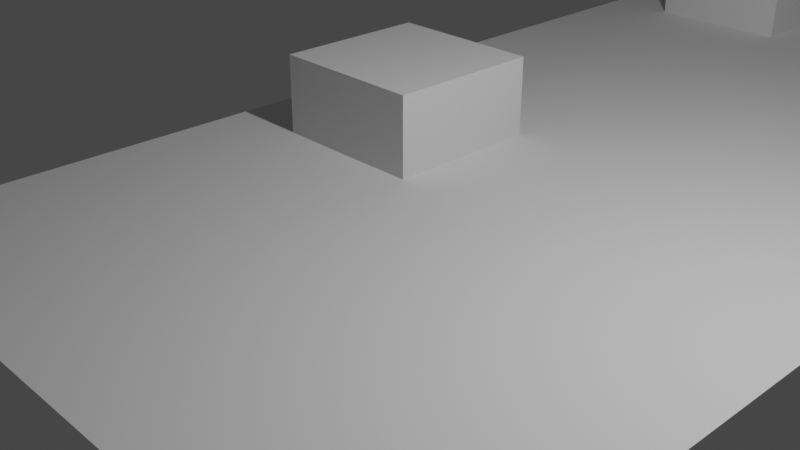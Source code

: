 # Source: cube.blend  (saved by Blender 2.81.16; exported with 4.5.12 LTS)
import bpy
from mathutils import Matrix  # noqa: F401  (used for matrix-valued properties, if any)

bpy.ops.wm.read_factory_settings(use_empty=True)
scene = bpy.context.scene
scene.name = 'Scene'

# ---- collections
col_collection = bpy.data.collections.new('Collection'); scene.collection.children.link(col_collection)

# ---- world
world_world = bpy.data.worlds.new('World'); scene.world = world_world
world_world.use_nodes = True; world_world.node_tree.nodes.clear()
_N = world_world.node_tree.nodes; _L = world_world.node_tree.links
n0 = _N.new('ShaderNodeOutputWorld'); n0.name = 'World Output'; n0.location = (300, 300)
n1 = _N.new('ShaderNodeBackground'); n1.name = 'Background'; n1.location = (10, 300)
n1.inputs[0].default_value = (0.05088, 0.05088, 0.05088, 1.0)
_L.new(n1.outputs[0], n0.inputs[0])
n0.is_active_output = True
world_world.color = (0.05088, 0.05088, 0.05088)
world_world.use_sun_shadow = False
world_world.sun_shadow_jitter_overblur = 0.0

# ---- cameras
cam_camera = bpy.data.cameras.new('Camera')
cam_camera.clip_end = 100.0
cam_camera.ortho_scale = 7.314

# ---- lights
light_light = bpy.data.lights.new('Light', 'POINT')
light_light.transmission_factor = 0.0
light_light.energy = 1000.0
light_light.shadow_soft_size = 0.1
light_light.shadow_maximum_resolution = 0.006
light_light.use_absolute_resolution = True

# ---- meshes
me_plane_001 = bpy.data.meshes.new('Plane.001')
me_plane_001.from_pydata([(-12.5, -5.0, -1.0), (-15.0, 2.5, -1.0), (-12.5, 5.0, -1.0), (15.0, -5.0, -1.0), (-15.0, 15.0, -1.0), (5.0, 5.0, -1.0), (15.0, -15.0, -1.0), (5.0, -15.0, -1.0), (-5.0, -15.0, -1.0), (5.0, -5.0, -1.0), (15.0, 5.0, -1.0), (-15.0, -15.0, -1.0), (-15.0, -5.0, -1.0), (-15.0, 5.0, -1.0), (5.0, 15.0, -1.0), (-5.0, 5.0, -1.0), (-5.0, -5.0, -1.0), (15.0, 15.0, -1.0), (-5.0, 15.0, -1.0), (-15.0, 20.0, -1.0), (20.0, 15.0, -1.0), (-20.0, -15.0, -1.0), (15.0, -20.0, -1.0), (-5.0, -20.0, -1.0), (5.0, 20.0, -1.0), (20.0, -5.0, -1.0), (-20.0, 5.0, -1.0), (-15.0, 0.0, -1.0), (0.0, 15.0, -1.0), (0.0, -5.0, -1.0), (5.0, 0.0, -1.0), (-15.0, -20.0, -1.0), (5.0, -20.0, -1.0), (20.0, 5.0, -1.0), (-5.0, 20.0, -1.0), (-20.0, -5.0, -1.0), (-5.0, 0.0, -1.0), (20.0, -15.0, -1.0), (15.0, 20.0, -1.0), (-20.0, 15.0, -1.0), (0.0, -15.0, -1.0), (0.0, 5.0, -1.0), (15.0, 0.0, -1.0), (15.0, 10.0, -1.0), (-15.0, 10.0, -1.0), (-10.0, 15.0, -1.0), (-10.0, 5.0, -1.0), (5.0, 10.0, -1.0), (10.0, 15.0, -1.0), (-10.0, -5.0, -1.0), (-5.0, 10.0, -1.0), (10.0, 5.0, -1.0), (-5.0, -10.0, -1.0), (-10.0, -15.0, -1.0), (-15.0, -10.0, -1.0), (10.0, -5.0, -1.0), (5.0, -10.0, -1.0), (15.0, -10.0, -1.0), (10.0, -15.0, -1.0), (10.0, -10.0, -1.0), (-10.0, -10.0, -1.0), (10.0, 10.0, -1.0), (-10.0, 20.0, -1.0), (20.0, 10.0, -1.0), (-20.0, -10.0, -1.0), (10.0, -20.0, -1.0), (-10.0, -20.0, -1.0), (10.0, 20.0, -1.0), (20.0, -10.0, -1.0), (-20.0, 10.0, -1.0), (-10.0, 0.0, -1.0), (0.0, 10.0, -1.0), (0.0, -10.0, -1.0), (10.0, 0.0, -1.0), (0.0, 0.0, -1.0), (0.0, 20.0, -1.0), (20.0, 0.0, -1.0), (-20.0, 0.0, -1.0), (0.0, -20.0, -1.0), (20.0, 20.0, -1.0), (-20.0, 20.0, -1.0), (20.0, -20.0, -1.0), (-20.0, -20.0, -1.0), (7.5, 15.0, -1.0), (17.5, 15.0, -1.0), (5.0, 12.5, -1.0), (-15.0, -7.5, -1.0), (-2.5, 5.0, -1.0), (-5.0, 2.5, -1.0), (-5.0, -7.5, -1.0), (-2.5, -5.0, -1.0), (15.0, 12.5, -1.0), (-20.0, -12.5, -1.0), (-2.5, 15.0, -1.0), (-12.5, 0.0, -1.0), (-12.5, 20.0, -1.0), (-5.0, 12.5, -1.0), (-7.5, -20.0, -1.0), (0.0, -7.5, -1.0), (-20.0, -2.5, -1.0), (20.0, -7.5, -1.0), (20.0, -17.5, -1.0), (20.0, 2.5, -1.0), (-17.5, -20.0, -1.0), (0.0, 2.5, -1.0), (-20.0, 17.5, -1.0), (17.5, 10.0, -1.0), (10.0, 2.5, -1.0), (7.5, 10.0, -1.0), (-10.0, -17.5, -1.0), (-10.0, -7.5, -1.0), (10.0, -7.5, -1.0), (10.0, -12.5, -1.0), (17.5, -10.0, -1.0), (12.5, -10.0, -1.0), (-17.5, -5.0, -1.0), (-17.5, 5.0, -1.0), (-15.0, -2.5, -1.0), (5.0, 17.5, -1.0), (-7.5, -5.0, -1.0), (-5.0, 7.5, -1.0), (-15.0, 7.5, -1.0), (2.5, 15.0, -1.0), (-7.5, 5.0, -1.0), (15.0, 17.5, -1.0), (-5.0, -2.5, -1.0), (12.5, 15.0, -1.0), (20.0, 12.5, -1.0), (-5.0, 17.5, -1.0), (7.5, 20.0, -1.0), (-7.5, 15.0, -1.0), (12.5, -20.0, -1.0), (-20.0, 7.5, -1.0), (0.0, 12.5, -1.0), (2.5, -20.0, -1.0), (7.5, 0.0, -1.0), (-2.5, 0.0, -1.0), (17.5, 20.0, -1.0), (-2.5, 20.0, -1.0), (-10.0, 2.5, -1.0), (17.5, 0.0, -1.0), (0.0, -17.5, -1.0), (10.0, 12.5, -1.0), (-2.5, 10.0, -1.0), (-2.5, -10.0, -1.0), (-12.5, -10.0, -1.0), (2.5, -10.0, -1.0), (10.0, -17.5, -1.0), (7.5, -10.0, -1.0), (10.0, -2.5, -1.0), (-17.5, -10.0, -1.0), (-10.0, -12.5, -1.0), (-7.5, -10.0, -1.0), (10.0, 7.5, -1.0), (-10.0, -2.5, -1.0), (10.0, 17.5, -1.0), (2.5, 10.0, -1.0), (-10.0, 17.5, -1.0), (-17.5, 10.0, -1.0), (12.5, 10.0, -1.0), (12.5, 0.0, -1.0), (0.0, 7.5, -1.0), (0.0, -12.5, -1.0), (-20.0, 12.5, -1.0), (12.5, 20.0, -1.0), (20.0, -12.5, -1.0), (-7.5, 0.0, -1.0), (-20.0, -7.5, -1.0), (-7.5, 20.0, -1.0), (20.0, 7.5, -1.0), (7.5, -20.0, -1.0), (-12.5, -20.0, -1.0), (2.5, 0.0, -1.0), (0.0, -2.5, -1.0), (0.0, 17.5, -1.0), (-17.5, 0.0, -1.0), (-20.0, 2.5, -1.0), (20.0, -2.5, -1.0), (2.5, 20.0, -1.0), (-2.5, -20.0, -1.0), (17.5, -20.0, -1.0), (-20.0, -17.5, -1.0), (20.0, 17.5, -1.0), (-17.5, 20.0, -1.0), (-15.0, -12.5, -1.0), (-15.0, -17.5, -1.0), (-17.5, -15.0, -1.0), (-12.5, -15.0, -1.0), (15.0, 7.5, -1.0), (15.0, 2.5, -1.0), (12.5, 5.0, -1.0), (17.5, 5.0, -1.0), (5.0, -2.5, -1.0), (5.0, -7.5, -1.0), (2.5, -5.0, -1.0), (7.5, -5.0, -1.0), (-5.0, -12.5, -1.0), (-5.0, -17.5, -1.0), (-7.5, -15.0, -1.0), (-2.5, -15.0, -1.0), (5.0, -12.5, -1.0), (5.0, -17.5, -1.0), (2.5, -15.0, -1.0), (7.5, -15.0, -1.0), (15.0, -12.5, -1.0), (15.0, -17.5, -1.0), (12.5, -15.0, -1.0), (17.5, -15.0, -1.0), (5.0, 7.5, -1.0), (5.0, 2.5, -1.0), (2.5, 5.0, -1.0), (7.5, 5.0, -1.0), (-15.0, 17.5, -1.0), (-15.0, 12.5, -1.0), (-17.5, 15.0, -1.0), (-12.5, 15.0, -1.0), (15.0, -2.5, -1.0), (15.0, -7.5, -1.0), (12.5, -5.0, -1.0), (17.5, -5.0, -1.0), (17.5, -7.5, -1.0), (12.5, -7.5, -1.0), (12.5, -2.5, -1.0), (-17.5, 12.5, -1.0), (-17.5, 17.5, -1.0), (7.5, 2.5, -1.0), (2.5, 2.5, -1.0), (2.5, 7.5, -1.0), (17.5, -17.5, -1.0), (12.5, -17.5, -1.0), (12.5, -12.5, -1.0), (7.5, -17.5, -1.0), (2.5, -17.5, -1.0), (2.5, -12.5, -1.0), (-2.5, -17.5, -1.0), (-7.5, -17.5, -1.0), (-7.5, -12.5, -1.0), (7.5, -7.5, -1.0), (2.5, -7.5, -1.0), (2.5, -2.5, -1.0), (17.5, 2.5, -1.0), (12.5, 2.5, -1.0), (12.5, 7.5, -1.0), (-12.5, -17.5, -1.0), (-17.5, -17.5, -1.0), (-17.5, -12.5, -1.0), (-12.5, -7.5, -1.0), (-2.5, 17.5, -1.0), (17.5, 17.5, -1.0), (-2.5, -2.5, -1.0), (-2.5, 7.5, -1.0), (7.5, 17.5, -1.0), (-12.5, -2.5, -1.0), (-12.5, -12.5, -1.0), (17.5, 7.5, -1.0), (-7.5, -2.5, -1.0), (-7.5, -7.5, -1.0), (17.5, 12.5, -1.0), (-7.5, 17.5, -1.0), (-2.5, 12.5, -1.0), (7.5, -2.5, -1.0), (-2.5, -12.5, -1.0), (7.5, -12.5, -1.0), (-2.5, -7.5, -1.0), (-7.5, 2.5, -1.0), (7.5, 12.5, -1.0), (-17.5, 7.5, -1.0), (2.5, 12.5, -1.0), (-17.5, -2.5, -1.0), (-17.5, -7.5, -1.0), (-12.5, 2.5, -1.0), (-17.5, 2.5, -1.0), (2.5, 17.5, -1.0), (-2.5, 2.5, -1.0), (17.5, -12.5, -1.0), (12.5, 17.5, -1.0), (12.5, 12.5, -1.0), (7.5, 7.5, -1.0), (-12.5, 17.5, -1.0), (17.5, -2.5, -1.0), (-12.5, 5.0, 4.047), (-15.0, 5.0, 4.047), (-5.0, 12.5, 4.047), (-5.0, 15.0, 4.047), (-10.0, 15.0, 4.047), (-5.0, 7.5, 4.047), (-5.0, 10.0, 4.047), (-15.0, 7.5, 4.047), (-15.0, 10.0, 4.047), (-7.5, 5.0, 4.047), (-10.0, 5.0, 4.047), (-7.5, 15.0, 4.047), (-15.0, 12.5, 4.047), (-15.0, 15.0, 4.047), (-12.5, 15.0, 4.047), (-5.0, 5.0, 4.047), (-12.5, 35.0, -1.0), (-15.0, 42.5, -1.0), (-12.5, 45.0, -1.0), (15.0, 35.0, -1.0), (-15.0, 55.0, -1.0), (5.0, 45.0, -1.0), (15.0, 25.0, -1.0), (5.0, 25.0, -1.0), (-5.0, 25.0, -1.0), (5.0, 35.0, -1.0), (15.0, 45.0, -1.0), (-15.0, 25.0, -1.0), (-15.0, 35.0, -1.0), (-15.0, 45.0, -1.0), (5.0, 55.0, -1.0), (-5.0, 45.0, -1.0), (-5.0, 35.0, -1.0), (15.0, 55.0, -1.0), (-5.0, 55.0, -1.0), (-15.0, 60.0, -1.0), (20.0, 55.0, -1.0), (-20.0, 25.0, -1.0), (15.0, 20.0, -1.0), (-5.0, 20.0, -1.0), (5.0, 60.0, -1.0), (20.0, 35.0, -1.0), (-20.0, 45.0, -1.0), (-15.0, 40.0, -1.0), (0.0, 55.0, -1.0), (0.0, 35.0, -1.0), (5.0, 40.0, -1.0), (-15.0, 20.0, -1.0), (5.0, 20.0, -1.0), (20.0, 45.0, -1.0), (-5.0, 60.0, -1.0), (-20.0, 35.0, -1.0), (-5.0, 40.0, -1.0), (20.0, 25.0, -1.0), (15.0, 60.0, -1.0), (-20.0, 55.0, -1.0), (0.0, 25.0, -1.0), (0.0, 45.0, -1.0), (15.0, 40.0, -1.0), (15.0, 50.0, -1.0), (-15.0, 50.0, -1.0), (-10.0, 55.0, -1.0), (-10.0, 45.0, -1.0), (5.0, 50.0, -1.0), (10.0, 55.0, -1.0), (-10.0, 35.0, -1.0), (-5.0, 50.0, -1.0), (10.0, 45.0, -1.0), (-5.0, 30.0, -1.0), (-10.0, 25.0, -1.0), (-15.0, 30.0, -1.0), (10.0, 35.0, -1.0), (5.0, 30.0, -1.0), (15.0, 30.0, -1.0), (10.0, 25.0, -1.0), (10.0, 30.0, -1.0), (-10.0, 30.0, -1.0), (10.0, 50.0, -1.0), (-10.0, 60.0, -1.0), (20.0, 50.0, -1.0), (-20.0, 30.0, -1.0), (10.0, 20.0, -1.0), (-10.0, 20.0, -1.0), (10.0, 60.0, -1.0), (20.0, 30.0, -1.0), (-20.0, 50.0, -1.0), (-10.0, 40.0, -1.0), (0.0, 50.0, -1.0), (0.0, 30.0, -1.0), (10.0, 40.0, -1.0), (0.0, 40.0, -1.0), (0.0, 60.0, -1.0), (20.0, 40.0, -1.0), (-20.0, 40.0, -1.0), (0.0, 20.0, -1.0), (20.0, 60.0, -1.0), (-20.0, 60.0, -1.0), (20.0, 20.0, -1.0), (-20.0, 20.0, -1.0), (7.5, 55.0, -1.0), (17.5, 55.0, -1.0), (5.0, 52.5, -1.0), (-15.0, 32.5, -1.0), (-2.5, 45.0, -1.0), (-5.0, 42.5, -1.0), (-5.0, 32.5, -1.0), (-2.5, 35.0, -1.0), (15.0, 52.5, -1.0), (-20.0, 27.5, -1.0), (-2.5, 55.0, -1.0), (-12.5, 40.0, -1.0), (-12.5, 60.0, -1.0), (-5.0, 52.5, -1.0), (-7.5, 20.0, -1.0), (0.0, 32.5, -1.0), (-20.0, 37.5, -1.0), (20.0, 32.5, -1.0), (20.0, 22.5, -1.0), (20.0, 42.5, -1.0), (-17.5, 20.0, -1.0), (0.0, 42.5, -1.0), (-20.0, 57.5, -1.0), (17.5, 50.0, -1.0), (10.0, 42.5, -1.0), (7.5, 50.0, -1.0), (-10.0, 22.5, -1.0), (-10.0, 32.5, -1.0), (10.0, 32.5, -1.0), (10.0, 27.5, -1.0), (17.5, 30.0, -1.0), (12.5, 30.0, -1.0), (-17.5, 35.0, -1.0), (-17.5, 45.0, -1.0), (-15.0, 37.5, -1.0), (5.0, 57.5, -1.0), (-7.5, 35.0, -1.0), (-5.0, 47.5, -1.0), (-15.0, 47.5, -1.0), (2.5, 55.0, -1.0), (-7.5, 45.0, -1.0), (15.0, 57.5, -1.0), (-5.0, 37.5, -1.0), (12.5, 55.0, -1.0), (20.0, 52.5, -1.0), (-5.0, 57.5, -1.0), (7.5, 60.0, -1.0), (-7.5, 55.0, -1.0), (12.5, 20.0, -1.0), (-20.0, 47.5, -1.0), (0.0, 52.5, -1.0), (2.5, 20.0, -1.0), (7.5, 40.0, -1.0), (-2.5, 40.0, -1.0), (17.5, 60.0, -1.0), (-2.5, 60.0, -1.0), (-10.0, 42.5, -1.0), (17.5, 40.0, -1.0), (0.0, 22.5, -1.0), (10.0, 52.5, -1.0), (-2.5, 50.0, -1.0), (-2.5, 30.0, -1.0), (-12.5, 30.0, -1.0), (2.5, 30.0, -1.0), (10.0, 22.5, -1.0), (7.5, 30.0, -1.0), (10.0, 37.5, -1.0), (-17.5, 30.0, -1.0), (-10.0, 27.5, -1.0), (-7.5, 30.0, -1.0), (10.0, 47.5, -1.0), (-10.0, 37.5, -1.0), (10.0, 57.5, -1.0), (2.5, 50.0, -1.0), (-10.0, 57.5, -1.0), (-17.5, 50.0, -1.0), (12.5, 50.0, -1.0), (12.5, 40.0, -1.0), (0.0, 47.5, -1.0), (0.0, 27.5, -1.0), (-20.0, 52.5, -1.0), (12.5, 60.0, -1.0), (20.0, 27.5, -1.0), (-7.5, 40.0, -1.0), (-20.0, 32.5, -1.0), (-7.5, 60.0, -1.0), (20.0, 47.5, -1.0), (7.5, 20.0, -1.0), (-12.5, 20.0, -1.0), (2.5, 40.0, -1.0), (0.0, 37.5, -1.0), (0.0, 57.5, -1.0), (-17.5, 40.0, -1.0), (-20.0, 42.5, -1.0), (20.0, 37.5, -1.0), (2.5, 60.0, -1.0), (-2.5, 20.0, -1.0), (17.5, 20.0, -1.0), (-20.0, 22.5, -1.0), (20.0, 57.5, -1.0), (-17.5, 60.0, -1.0), (-15.0, 27.5, -1.0), (-15.0, 22.5, -1.0), (-17.5, 25.0, -1.0), (-12.5, 25.0, -1.0), (15.0, 47.5, -1.0), (15.0, 42.5, -1.0), (12.5, 45.0, -1.0), (17.5, 45.0, -1.0), (5.0, 37.5, -1.0), (5.0, 32.5, -1.0), (2.5, 35.0, -1.0), (7.5, 35.0, -1.0), (-5.0, 27.5, -1.0), (-5.0, 22.5, -1.0), (-7.5, 25.0, -1.0), (-2.5, 25.0, -1.0), (5.0, 27.5, -1.0), (5.0, 22.5, -1.0), (2.5, 25.0, -1.0), (7.5, 25.0, -1.0), (15.0, 27.5, -1.0), (15.0, 22.5, -1.0), (12.5, 25.0, -1.0), (17.5, 25.0, -1.0), (5.0, 47.5, -1.0), (5.0, 42.5, -1.0), (2.5, 45.0, -1.0), (7.5, 45.0, -1.0), (-15.0, 57.5, -1.0), (-15.0, 52.5, -1.0), (-17.5, 55.0, -1.0), (-12.5, 55.0, -1.0), (15.0, 37.5, -1.0), (15.0, 32.5, -1.0), (12.5, 35.0, -1.0), (17.5, 35.0, -1.0), (17.5, 32.5, -1.0), (12.5, 32.5, -1.0), (12.5, 37.5, -1.0), (-17.5, 52.5, -1.0), (-17.5, 57.5, -1.0), (7.5, 42.5, -1.0), (2.5, 42.5, -1.0), (2.5, 47.5, -1.0), (17.5, 22.5, -1.0), (12.5, 22.5, -1.0), (12.5, 27.5, -1.0), (7.5, 22.5, -1.0), (2.5, 22.5, -1.0), (2.5, 27.5, -1.0), (-2.5, 22.5, -1.0), (-7.5, 22.5, -1.0), (-7.5, 27.5, -1.0), (7.5, 32.5, -1.0), (2.5, 32.5, -1.0), (2.5, 37.5, -1.0), (17.5, 42.5, -1.0), (12.5, 42.5, -1.0), (12.5, 47.5, -1.0), (-12.5, 22.5, -1.0), (-17.5, 22.5, -1.0), (-17.5, 27.5, -1.0), (-12.5, 32.5, -1.0), (-2.5, 57.5, -1.0), (17.5, 57.5, -1.0), (-2.5, 37.5, -1.0), (-2.5, 47.5, -1.0), (7.5, 57.5, -1.0), (-12.5, 37.5, -1.0), (-12.5, 27.5, -1.0), (17.5, 47.5, -1.0), (-7.5, 37.5, -1.0), (-7.5, 32.5, -1.0), (17.5, 52.5, -1.0), (-7.5, 57.5, -1.0), (-2.5, 52.5, -1.0), (7.5, 37.5, -1.0), (-2.5, 27.5, -1.0), (7.5, 27.5, -1.0), (-2.5, 32.5, -1.0), (-7.5, 42.5, -1.0), (7.5, 52.5, -1.0), (-17.5, 47.5, -1.0), (2.5, 52.5, -1.0), (-17.5, 37.5, -1.0), (-17.5, 32.5, -1.0), (-12.5, 42.5, -1.0), (-17.5, 42.5, -1.0), (2.5, 57.5, -1.0), (-2.5, 42.5, -1.0), (17.5, 27.5, -1.0), (12.5, 57.5, -1.0), (12.5, 52.5, -1.0), (7.5, 47.5, -1.0), (-12.5, 57.5, -1.0), (17.5, 37.5, -1.0), (-12.5, 45.0, 4.047), (-15.0, 45.0, 4.047), (-5.0, 52.5, 4.047), (-5.0, 55.0, 4.047), (-10.0, 55.0, 4.047), (-5.0, 47.5, 4.047), (-5.0, 50.0, 4.047), (-15.0, 47.5, 4.047), (-15.0, 50.0, 4.047), (-7.5, 45.0, 4.047), (-10.0, 45.0, 4.047), (-7.5, 55.0, 4.047), (-15.0, 52.5, 4.047), (-15.0, 55.0, 4.047), (-12.5, 55.0, 4.047), (-5.0, 45.0, 4.047)], [], [(279, 177, 76, 140), (278, 157, 62, 95), (277, 153, 61, 108), (276, 91, 17, 126), (275, 124, 38, 164), (274, 165, 68, 113), (273, 104, 41, 87), (272, 118, 24, 178), (271, 1, 13, 116), (270, 139, 46, 2), (269, 86, 12, 115), (268, 117, 27, 175), (267, 85, 14, 122), (266, 121, 44, 158), (265, 142, 48, 83), (264, 88, 15, 123), (263, 98, 29, 90), (2, 46, 290, 280), (262, 112, 59, 148), (261, 162, 72, 144), (260, 149, 73, 135), (259, 133, 28, 93), (258, 128, 34, 168), (123, 15, 295, 289), (257, 127, 20, 84), (256, 89, 16, 119), (255, 125, 36, 166), (254, 169, 63, 106), (253, 151, 60, 145), (252, 154, 70, 94), (18, 130, 291, 283), (251, 155, 67, 129), (250, 161, 71, 143), (249, 173, 74, 136), (248, 182, 79, 137), (247, 174, 75, 138), (246, 110, 49, 0), (245, 184, 54, 150), (244, 185, 11, 186), (243, 109, 53, 187), (242, 188, 43, 159), (241, 189, 10, 190), (240, 102, 33, 191), (239, 192, 30, 172), (238, 193, 9, 194), (237, 111, 55, 195), (236, 196, 52, 152), (235, 197, 8, 198), (234, 141, 40, 199), (233, 200, 56, 146), (232, 201, 7, 202), (231, 147, 58, 203), (230, 204, 57, 114), (229, 205, 6, 206), (228, 101, 37, 207), (227, 208, 47, 156), (226, 209, 5, 210), (225, 107, 51, 211), (224, 212, 19, 183), (223, 213, 4, 214), (45, 215, 294, 284), (222, 216, 42, 160), (221, 217, 3, 218), (220, 100, 25, 219), (217, 220, 219, 3), (57, 113, 220, 217), (113, 68, 100, 220), (111, 221, 218, 55), (59, 114, 221, 111), (114, 57, 217, 221), (149, 222, 160, 73), (55, 218, 222, 149), (218, 3, 216, 222), (96, 18, 283, 282), (121, 13, 281, 287), (15, 120, 285, 295), (163, 223, 214, 39), (69, 158, 223, 163), (158, 44, 213, 223), (105, 224, 183, 80), (39, 214, 224, 105), (214, 4, 212, 224), (209, 225, 211, 5), (30, 135, 225, 209), (135, 73, 107, 225), (104, 226, 210, 41), (74, 172, 226, 104), (172, 30, 209, 226), (161, 227, 156, 71), (41, 210, 227, 161), (210, 5, 208, 227), (205, 228, 207, 6), (22, 180, 228, 205), (180, 81, 101, 228), (147, 229, 206, 58), (65, 131, 229, 147), (131, 22, 205, 229), (112, 230, 114, 59), (58, 206, 230, 112), (206, 6, 204, 230), (201, 231, 203, 7), (32, 170, 231, 201), (170, 65, 147, 231), (141, 232, 202, 40), (78, 134, 232, 141), (134, 32, 201, 232), (162, 233, 146, 72), (40, 202, 233, 162), (202, 7, 200, 233), (197, 234, 199, 8), (23, 179, 234, 197), (179, 78, 141, 234), (109, 235, 198, 53), (66, 97, 235, 109), (97, 23, 197, 235), (151, 236, 152, 60), (53, 198, 236, 151), (198, 8, 196, 236), (193, 237, 195, 9), (56, 148, 237, 193), (148, 59, 111, 237), (98, 238, 194, 29), (72, 146, 238, 98), (146, 56, 193, 238), (173, 239, 172, 74), (29, 194, 239, 173), (194, 9, 192, 239), (189, 240, 191, 10), (42, 140, 240, 189), (140, 76, 102, 240), (107, 241, 190, 51), (73, 160, 241, 107), (160, 42, 189, 241), (153, 242, 159, 61), (51, 190, 242, 153), (190, 10, 188, 242), (185, 243, 187, 11), (31, 171, 243, 185), (171, 66, 109, 243), (181, 244, 186, 21), (82, 103, 244, 181), (103, 31, 185, 244), (92, 245, 150, 64), (21, 186, 245, 92), (186, 11, 184, 245), (86, 246, 0, 12), (54, 145, 246, 86), (145, 60, 110, 246), (128, 247, 138, 34), (18, 93, 247, 128), (93, 28, 174, 247), (124, 248, 137, 38), (17, 84, 248, 124), (84, 20, 182, 248), (125, 249, 136, 36), (16, 90, 249, 125), (90, 29, 173, 249), (120, 250, 143, 50), (15, 87, 250, 120), (87, 41, 161, 250), (118, 251, 129, 24), (14, 83, 251, 118), (83, 48, 155, 251), (13, 2, 280, 281), (213, 44, 288, 292), (46, 123, 289, 290), (117, 252, 94, 27), (12, 0, 252, 117), (0, 49, 154, 252), (184, 253, 145, 54), (11, 187, 253, 184), (187, 53, 151, 253), (188, 254, 106, 43), (10, 191, 254, 188), (191, 33, 169, 254), (154, 255, 166, 70), (49, 119, 255, 154), (119, 16, 125, 255), (110, 256, 119, 49), (60, 152, 256, 110), (152, 52, 89, 256), (91, 257, 84, 17), (43, 106, 257, 91), (106, 63, 127, 257), (130, 45, 284, 291), (215, 4, 293, 294), (44, 121, 287, 288), (157, 258, 168, 62), (45, 130, 258, 157), (130, 18, 128, 258), (96, 259, 93, 18), (50, 143, 259, 96), (143, 71, 133, 259), (192, 260, 135, 30), (9, 195, 260, 192), (195, 55, 149, 260), (196, 261, 144, 52), (8, 199, 261, 196), (199, 40, 162, 261), (200, 262, 148, 56), (7, 203, 262, 200), (203, 58, 112, 262), (50, 96, 282, 286), (120, 50, 286, 285), (4, 213, 292, 293), (89, 263, 90, 16), (52, 144, 263, 89), (144, 72, 98, 263), (139, 264, 123, 46), (70, 166, 264, 139), (166, 36, 88, 264), (85, 265, 83, 14), (47, 108, 265, 85), (108, 61, 142, 265), (132, 266, 158, 69), (26, 116, 266, 132), (116, 13, 121, 266), (133, 267, 122, 28), (71, 156, 267, 133), (156, 47, 85, 267), (99, 268, 175, 77), (35, 115, 268, 99), (115, 12, 117, 268), (167, 269, 115, 35), (64, 150, 269, 167), (150, 54, 86, 269), (1, 270, 2, 13), (27, 94, 270, 1), (94, 70, 139, 270), (176, 271, 116, 26), (77, 175, 271, 176), (175, 27, 1, 271), (174, 272, 178, 75), (28, 122, 272, 174), (122, 14, 118, 272), (88, 273, 87, 15), (36, 136, 273, 88), (136, 74, 104, 273), (204, 274, 113, 57), (6, 207, 274, 204), (207, 37, 165, 274), (155, 275, 164, 67), (48, 126, 275, 155), (126, 17, 124, 275), (142, 276, 126, 48), (61, 159, 276, 142), (159, 43, 91, 276), (208, 277, 108, 47), (5, 211, 277, 208), (211, 51, 153, 277), (212, 278, 95, 19), (4, 215, 278, 212), (215, 45, 157, 278), (216, 279, 140, 42), (3, 219, 279, 216), (219, 25, 177, 279), (285, 286, 282, 283, 291, 284, 294, 293, 292, 288, 287, 281, 280, 290, 289, 295), (575, 473, 372, 436), (574, 453, 358, 391), (573, 449, 357, 404), (572, 387, 313, 422), (571, 420, 334, 460), (570, 461, 364, 409), (569, 400, 337, 383), (568, 414, 320, 474), (567, 297, 309, 412), (566, 435, 342, 298), (565, 382, 308, 411), (564, 413, 323, 471), (563, 381, 310, 418), (562, 417, 340, 454), (561, 438, 344, 379), (560, 384, 311, 419), (559, 394, 325, 386), (298, 342, 586, 576), (558, 408, 355, 444), (557, 458, 368, 440), (556, 445, 369, 431), (555, 429, 324, 389), (554, 424, 330, 464), (419, 311, 591, 585), (553, 423, 316, 380), (552, 385, 312, 415), (551, 421, 332, 462), (550, 465, 359, 402), (549, 447, 356, 441), (548, 450, 366, 390), (314, 426, 587, 579), (547, 451, 363, 425), (546, 457, 367, 439), (545, 469, 370, 432), (544, 478, 375, 433), (543, 470, 371, 434), (542, 406, 345, 296), (541, 480, 350, 446), (540, 481, 307, 482), (539, 405, 349, 483), (538, 484, 339, 455), (537, 485, 306, 486), (536, 398, 329, 487), (535, 488, 326, 468), (534, 489, 305, 490), (533, 407, 351, 491), (532, 492, 348, 448), (531, 493, 304, 494), (530, 437, 336, 495), (529, 496, 352, 442), (528, 497, 303, 498), (527, 443, 354, 499), (526, 500, 353, 410), (525, 501, 302, 502), (524, 397, 333, 503), (523, 504, 343, 452), (522, 505, 301, 506), (521, 403, 347, 507), (520, 508, 315, 479), (519, 509, 300, 510), (341, 511, 590, 580), (518, 512, 338, 456), (517, 513, 299, 514), (516, 396, 321, 515), (513, 516, 515, 299), (353, 409, 516, 513), (409, 364, 396, 516), (407, 517, 514, 351), (355, 410, 517, 407), (410, 353, 513, 517), (445, 518, 456, 369), (351, 514, 518, 445), (514, 299, 512, 518), (392, 314, 579, 578), (417, 309, 577, 583), (311, 416, 581, 591), (459, 519, 510, 335), (365, 454, 519, 459), (454, 340, 509, 519), (401, 520, 479, 376), (335, 510, 520, 401), (510, 300, 508, 520), (505, 521, 507, 301), (326, 431, 521, 505), (431, 369, 403, 521), (400, 522, 506, 337), (370, 468, 522, 400), (468, 326, 505, 522), (457, 523, 452, 367), (337, 506, 523, 457), (506, 301, 504, 523), (501, 524, 503, 302), (318, 476, 524, 501), (476, 377, 397, 524), (443, 525, 502, 354), (361, 427, 525, 443), (427, 318, 501, 525), (408, 526, 410, 355), (354, 502, 526, 408), (502, 302, 500, 526), (497, 527, 499, 303), (328, 466, 527, 497), (466, 361, 443, 527), (437, 528, 498, 336), (374, 430, 528, 437), (430, 328, 497, 528), (458, 529, 442, 368), (336, 498, 529, 458), (498, 303, 496, 529), (493, 530, 495, 304), (319, 475, 530, 493), (475, 374, 437, 530), (405, 531, 494, 349), (362, 393, 531, 405), (393, 319, 493, 531), (447, 532, 448, 356), (349, 494, 532, 447), (494, 304, 492, 532), (489, 533, 491, 305), (352, 444, 533, 489), (444, 355, 407, 533), (394, 534, 490, 325), (368, 442, 534, 394), (442, 352, 489, 534), (469, 535, 468, 370), (325, 490, 535, 469), (490, 305, 488, 535), (485, 536, 487, 306), (338, 436, 536, 485), (436, 372, 398, 536), (403, 537, 486, 347), (369, 456, 537, 403), (456, 338, 485, 537), (449, 538, 455, 357), (347, 486, 538, 449), (486, 306, 484, 538), (481, 539, 483, 307), (327, 467, 539, 481), (467, 362, 405, 539), (477, 540, 482, 317), (378, 399, 540, 477), (399, 327, 481, 540), (388, 541, 446, 360), (317, 482, 541, 388), (482, 307, 480, 541), (382, 542, 296, 308), (350, 441, 542, 382), (441, 356, 406, 542), (424, 543, 434, 330), (314, 389, 543, 424), (389, 324, 470, 543), (420, 544, 433, 334), (313, 380, 544, 420), (380, 316, 478, 544), (421, 545, 432, 332), (312, 386, 545, 421), (386, 325, 469, 545), (416, 546, 439, 346), (311, 383, 546, 416), (383, 337, 457, 546), (414, 547, 425, 320), (310, 379, 547, 414), (379, 344, 451, 547), (309, 298, 576, 577), (509, 340, 584, 588), (342, 419, 585, 586), (413, 548, 390, 323), (308, 296, 548, 413), (296, 345, 450, 548), (480, 549, 441, 350), (307, 483, 549, 480), (483, 349, 447, 549), (484, 550, 402, 339), (306, 487, 550, 484), (487, 329, 465, 550), (450, 551, 462, 366), (345, 415, 551, 450), (415, 312, 421, 551), (406, 552, 415, 345), (356, 448, 552, 406), (448, 348, 385, 552), (387, 553, 380, 313), (339, 402, 553, 387), (402, 359, 423, 553), (426, 341, 580, 587), (511, 300, 589, 590), (340, 417, 583, 584), (453, 554, 464, 358), (341, 426, 554, 453), (426, 314, 424, 554), (392, 555, 389, 314), (346, 439, 555, 392), (439, 367, 429, 555), (488, 556, 431, 326), (305, 491, 556, 488), (491, 351, 445, 556), (492, 557, 440, 348), (304, 495, 557, 492), (495, 336, 458, 557), (496, 558, 444, 352), (303, 499, 558, 496), (499, 354, 408, 558), (346, 392, 578, 582), (416, 346, 582, 581), (300, 509, 588, 589), (385, 559, 386, 312), (348, 440, 559, 385), (440, 368, 394, 559), (435, 560, 419, 342), (366, 462, 560, 435), (462, 332, 384, 560), (381, 561, 379, 310), (343, 404, 561, 381), (404, 357, 438, 561), (428, 562, 454, 365), (322, 412, 562, 428), (412, 309, 417, 562), (429, 563, 418, 324), (367, 452, 563, 429), (452, 343, 381, 563), (395, 564, 471, 373), (331, 411, 564, 395), (411, 308, 413, 564), (463, 565, 411, 331), (360, 446, 565, 463), (446, 350, 382, 565), (297, 566, 298, 309), (323, 390, 566, 297), (390, 366, 435, 566), (472, 567, 412, 322), (373, 471, 567, 472), (471, 323, 297, 567), (470, 568, 474, 371), (324, 418, 568, 470), (418, 310, 414, 568), (384, 569, 383, 311), (332, 432, 569, 384), (432, 370, 400, 569), (500, 570, 409, 353), (302, 503, 570, 500), (503, 333, 461, 570), (451, 571, 460, 363), (344, 422, 571, 451), (422, 313, 420, 571), (438, 572, 422, 344), (357, 455, 572, 438), (455, 339, 387, 572), (504, 573, 404, 343), (301, 507, 573, 504), (507, 347, 449, 573), (508, 574, 391, 315), (300, 511, 574, 508), (511, 341, 453, 574), (512, 575, 436, 338), (299, 515, 575, 512), (515, 321, 473, 575), (581, 582, 578, 579, 587, 580, 590, 589, 588, 584, 583, 577, 576, 586, 585, 591)])
_uv = me_plane_001.uv_layers.new(name='UVMap')
_uv.uv.foreach_set('vector', [0.9375, 0.4375, 1.0, 0.4375, 1.0, 0.5, 0.9375, 0.5, 0.1875, 0.9375, 0.25, 0.9375, 0.25, 1.0, 0.1875, 1.0, 0.6875, 0.6875, 0.75, 0.6875, 0.75, 0.75, 0.6875, 0.75, 0.8125, 0.8125, 0.875, 0.8125, 0.875, 0.875, 0.8125, 0.875, 0.8125, 0.9375, 0.875, 0.9375, 0.875, 1.0, 0.8125, 1.0, 0.9375, 0.1875, 1.0, 0.1875, 1.0, 0.25, 0.9375, 0.25, 0.4375, 0.5625, 0.5, 0.5625, 0.5, 0.625, 0.4375, 0.625, 0.5625, 0.9375, 0.625, 0.9375, 0.625, 1.0, 0.5625, 1.0, 0.0625, 0.5625, 0.125, 0.5625, 0.125, 0.625, 0.0625, 0.625, 0.1875, 0.5625, 0.25, 0.5625, 0.25, 0.625, 0.1875, 0.625, 0.0625, 0.3125, 0.125, 0.3125, 0.125, 0.375, 0.0625, 0.375, 0.0625, 0.4375, 0.125, 0.4375, 0.125, 0.5, 0.0625, 0.5, 0.5625, 0.8125, 0.625, 0.8125, 0.625, 0.875, 0.5625, 0.875, 0.0625, 0.6875, 0.125, 0.6875, 0.125, 0.75, 0.0625, 0.75, 0.6875, 0.8125, 0.75, 0.8125, 0.75, 0.875, 0.6875, 0.875, 0.3125, 0.5625, 0.375, 0.5625, 0.375, 0.625, 0.3125, 0.625, 0.4375, 0.3125, 0.5, 0.3125, 0.5, 0.375, 0.4375, 0.375, 0.1875, 0.625, 0.25, 0.625, 0.25, 0.625, 0.1875, 0.625, 0.6875, 0.1875, 0.75, 0.1875, 0.75, 0.25, 0.6875, 0.25, 0.4375, 0.1875, 0.5, 0.1875, 0.5, 0.25, 0.4375, 0.25, 0.6875, 0.4375, 0.75, 0.4375, 0.75, 0.5, 0.6875, 0.5, 0.4375, 0.8125, 0.5, 0.8125, 0.5, 0.875, 0.4375, 0.875, 0.3125, 0.9375, 0.375, 0.9375, 0.375, 1.0, 0.3125, 1.0, 0.3125, 0.625, 0.375, 0.625, 0.375, 0.625, 0.3125, 0.625, 0.9375, 0.8125, 1.0, 0.8125, 1.0, 0.875, 0.9375, 0.875, 0.3125, 0.3125, 0.375, 0.3125, 0.375, 0.375, 0.3125, 0.375, 0.3125, 0.4375, 0.375, 0.4375, 0.375, 0.5, 0.3125, 0.5, 0.9375, 0.6875, 1.0, 0.6875, 1.0, 0.75, 0.9375, 0.75, 0.1875, 0.1875, 0.25, 0.1875, 0.25, 0.25, 0.1875, 0.25, 0.1875, 0.4375, 0.25, 0.4375, 0.25, 0.5, 0.1875, 0.5, 0.375, 0.875, 0.3125, 0.875, 0.3125, 0.875, 0.375, 0.875, 0.6875, 0.9375, 0.75, 0.9375, 0.75, 1.0, 0.6875, 1.0, 0.4375, 0.6875, 0.5, 0.6875, 0.5, 0.75, 0.4375, 0.75, 0.4375, 0.4375, 0.5, 0.4375, 0.5, 0.5, 0.4375, 0.5, 0.9375, 0.9375, 1.0, 0.9375, 1.0, 1.0, 0.9375, 1.0, 0.4375, 0.9375, 0.5, 0.9375, 0.5, 1.0, 0.4375, 1.0, 0.1875, 0.3125, 0.25, 0.3125, 0.25, 0.375, 0.1875, 0.375, 0.0625, 0.1875, 0.125, 0.1875, 0.125, 0.25, 0.0625, 0.25, 0.0625, 0.0625, 0.125, 0.0625, 0.125, 0.125, 0.0625, 0.125, 0.1875, 0.0625, 0.25, 0.0625, 0.25, 0.125, 0.1875, 0.125, 0.8125, 0.6875, 0.875, 0.6875, 0.875, 0.75, 0.8125, 0.75, 0.8125, 0.5625, 0.875, 0.5625, 0.875, 0.625, 0.8125, 0.625, 0.9375, 0.5625, 1.0, 0.5625, 1.0, 0.625, 0.9375, 0.625, 0.5625, 0.4375, 0.625, 0.4375, 0.625, 0.5, 0.5625, 0.5, 0.5625, 0.3125, 0.625, 0.3125, 0.625, 0.375, 0.5625, 0.375, 0.6875, 0.3125, 0.75, 0.3125, 0.75, 0.375, 0.6875, 0.375, 0.3125, 0.1875, 0.375, 0.1875, 0.375, 0.25, 0.3125, 0.25, 0.3125, 0.0625, 0.375, 0.0625, 0.375, 0.125, 0.3125, 0.125, 0.4375, 0.0625, 0.5, 0.0625, 0.5, 0.125, 0.4375, 0.125, 0.5625, 0.1875, 0.625, 0.1875, 0.625, 0.25, 0.5625, 0.25, 0.5625, 0.0625, 0.625, 0.0625, 0.625, 0.125, 0.5625, 0.125, 0.6875, 0.0625, 0.75, 0.0625, 0.75, 0.125, 0.6875, 0.125, 0.8125, 0.1875, 0.875, 0.1875, 0.875, 0.25, 0.8125, 0.25, 0.8125, 0.0625, 0.875, 0.0625, 0.875, 0.125, 0.8125, 0.125, 0.9375, 0.0625, 1.0, 0.0625, 1.0, 0.125, 0.9375, 0.125, 0.5625, 0.6875, 0.625, 0.6875, 0.625, 0.75, 0.5625, 0.75, 0.5625, 0.5625, 0.625, 0.5625, 0.625, 0.625, 0.5625, 0.625, 0.6875, 0.5625, 0.75, 0.5625, 0.75, 0.625, 0.6875, 0.625, 0.0625, 0.9375, 0.125, 0.9375, 0.125, 1.0, 0.0625, 1.0, 0.0625, 0.8125, 0.125, 0.8125, 0.125, 0.875, 0.0625, 0.875, 0.25, 0.875, 0.1875, 0.875, 0.1875, 0.875, 0.25, 0.875, 0.8125, 0.4375, 0.875, 0.4375, 0.875, 0.5, 0.8125, 0.5, 0.8125, 0.3125, 0.875, 0.3125, 0.875, 0.375, 0.8125, 0.375, 0.9375, 0.3125, 1.0, 0.3125, 1.0, 0.375, 0.9375, 0.375, 0.875, 0.3125, 0.9375, 0.3125, 0.9375, 0.375, 0.875, 0.375, 0.875, 0.25, 0.9375, 0.25, 0.9375, 0.3125, 0.875, 0.3125, 0.9375, 0.25, 1.0, 0.25, 1.0, 0.3125, 0.9375, 0.3125, 0.75, 0.3125, 0.8125, 0.3125, 0.8125, 0.375, 0.75, 0.375, 0.75, 0.25, 0.8125, 0.25, 0.8125, 0.3125, 0.75, 0.3125, 0.8125, 0.25, 0.875, 0.25, 0.875, 0.3125, 0.8125, 0.3125, 0.75, 0.4375, 0.8125, 0.4375, 0.8125, 0.5, 0.75, 0.5, 0.75, 0.375, 0.8125, 0.375, 0.8125, 0.4375, 0.75, 0.4375, 0.8125, 0.375, 0.875, 0.375, 0.875, 0.4375, 0.8125, 0.4375, 0.375, 0.8125, 0.375, 0.875, 0.375, 0.875, 0.375, 0.8125, 0.125, 0.6875, 0.125, 0.625, 0.125, 0.625, 0.125, 0.6875, 0.375, 0.625, 0.375, 0.6875, 0.375, 0.6875, 0.375, 0.625, 0.0, 0.8125, 0.0625, 0.8125, 0.0625, 0.875, 0.0, 0.875, 0.0, 0.75, 0.0625, 0.75, 0.0625, 0.8125, 0.0, 0.8125, 0.0625, 0.75, 0.125, 0.75, 0.125, 0.8125, 0.0625, 0.8125, 0.0, 0.9375, 0.0625, 0.9375, 0.0625, 1.0, 0.0, 1.0, 0.0, 0.875, 0.0625, 0.875, 0.0625, 0.9375, 0.0, 0.9375, 0.0625, 0.875, 0.125, 0.875, 0.125, 0.9375, 0.0625, 0.9375, 0.625, 0.5625, 0.6875, 0.5625, 0.6875, 0.625, 0.625, 0.625, 0.625, 0.5, 0.6875, 0.5, 0.6875, 0.5625, 0.625, 0.5625, 0.6875, 0.5, 0.75, 0.5, 0.75, 0.5625, 0.6875, 0.5625, 0.5, 0.5625, 0.5625, 0.5625, 0.5625, 0.625, 0.5, 0.625, 0.5, 0.5, 0.5625, 0.5, 0.5625, 0.5625, 0.5, 0.5625, 0.5625, 0.5, 0.625, 0.5, 0.625, 0.5625, 0.5625, 0.5625, 0.5, 0.6875, 0.5625, 0.6875, 0.5625, 0.75, 0.5, 0.75, 0.5, 0.625, 0.5625, 0.625, 0.5625, 0.6875, 0.5, 0.6875, 0.5625, 0.625, 0.625, 0.625, 0.625, 0.6875, 0.5625, 0.6875, 0.875, 0.0625, 0.9375, 0.0625, 0.9375, 0.125, 0.875, 0.125, 0.875, 0.0, 0.9375, 0.0, 0.9375, 0.0625, 0.875, 0.0625, 0.9375, 0.0, 1.0, 0.0, 1.0, 0.0625, 0.9375, 0.0625, 0.75, 0.0625, 0.8125, 0.0625, 0.8125, 0.125, 0.75, 0.125, 0.75, 0.0, 0.8125, 0.0, 0.8125, 0.0625, 0.75, 0.0625, 0.8125, 0.0, 0.875, 0.0, 0.875, 0.0625, 0.8125, 0.0625, 0.75, 0.1875, 0.8125, 0.1875, 0.8125, 0.25, 0.75, 0.25, 0.75, 0.125, 0.8125, 0.125, 0.8125, 0.1875, 0.75, 0.1875, 0.8125, 0.125, 0.875, 0.125, 0.875, 0.1875, 0.8125, 0.1875, 0.625, 0.0625, 0.6875, 0.0625, 0.6875, 0.125, 0.625, 0.125, 0.625, 0.0, 0.6875, 0.0, 0.6875, 0.0625, 0.625, 0.0625, 0.6875, 0.0, 0.75, 0.0, 0.75, 0.0625, 0.6875, 0.0625, 0.5, 0.0625, 0.5625, 0.0625, 0.5625, 0.125, 0.5, 0.125, 0.5, 0.0, 0.5625, 0.0, 0.5625, 0.0625, 0.5, 0.0625, 0.5625, 0.0, 0.625, 0.0, 0.625, 0.0625, 0.5625, 0.0625, 0.5, 0.1875, 0.5625, 0.1875, 0.5625, 0.25, 0.5, 0.25, 0.5, 0.125, 0.5625, 0.125, 0.5625, 0.1875, 0.5, 0.1875, 0.5625, 0.125, 0.625, 0.125, 0.625, 0.1875, 0.5625, 0.1875, 0.375, 0.0625, 0.4375, 0.0625, 0.4375, 0.125, 0.375, 0.125, 0.375, 0.0, 0.4375, 0.0, 0.4375, 0.0625, 0.375, 0.0625, 0.4375, 0.0, 0.5, 0.0, 0.5, 0.0625, 0.4375, 0.0625, 0.25, 0.0625, 0.3125, 0.0625, 0.3125, 0.125, 0.25, 0.125, 0.25, 0.0, 0.3125, 0.0, 0.3125, 0.0625, 0.25, 0.0625, 0.3125, 0.0, 0.375, 0.0, 0.375, 0.0625, 0.3125, 0.0625, 0.25, 0.1875, 0.3125, 0.1875, 0.3125, 0.25, 0.25, 0.25, 0.25, 0.125, 0.3125, 0.125, 0.3125, 0.1875, 0.25, 0.1875, 0.3125, 0.125, 0.375, 0.125, 0.375, 0.1875, 0.3125, 0.1875, 0.625, 0.3125, 0.6875, 0.3125, 0.6875, 0.375, 0.625, 0.375, 0.625, 0.25, 0.6875, 0.25, 0.6875, 0.3125, 0.625, 0.3125, 0.6875, 0.25, 0.75, 0.25, 0.75, 0.3125, 0.6875, 0.3125, 0.5, 0.3125, 0.5625, 0.3125, 0.5625, 0.375, 0.5, 0.375, 0.5, 0.25, 0.5625, 0.25, 0.5625, 0.3125, 0.5, 0.3125, 0.5625, 0.25, 0.625, 0.25, 0.625, 0.3125, 0.5625, 0.3125, 0.5, 0.4375, 0.5625, 0.4375, 0.5625, 0.5, 0.5, 0.5, 0.5, 0.375, 0.5625, 0.375, 0.5625, 0.4375, 0.5, 0.4375, 0.5625, 0.375, 0.625, 0.375, 0.625, 0.4375, 0.5625, 0.4375, 0.875, 0.5625, 0.9375, 0.5625, 0.9375, 0.625, 0.875, 0.625, 0.875, 0.5, 0.9375, 0.5, 0.9375, 0.5625, 0.875, 0.5625, 0.9375, 0.5, 1.0, 0.5, 1.0, 0.5625, 0.9375, 0.5625, 0.75, 0.5625, 0.8125, 0.5625, 0.8125, 0.625, 0.75, 0.625, 0.75, 0.5, 0.8125, 0.5, 0.8125, 0.5625, 0.75, 0.5625, 0.8125, 0.5, 0.875, 0.5, 0.875, 0.5625, 0.8125, 0.5625, 0.75, 0.6875, 0.8125, 0.6875, 0.8125, 0.75, 0.75, 0.75, 0.75, 0.625, 0.8125, 0.625, 0.8125, 0.6875, 0.75, 0.6875, 0.8125, 0.625, 0.875, 0.625, 0.875, 0.6875, 0.8125, 0.6875, 0.125, 0.0625, 0.1875, 0.0625, 0.1875, 0.125, 0.125, 0.125, 0.125, 0.0, 0.1875, 0.0, 0.1875, 0.0625, 0.125, 0.0625, 0.1875, 0.0, 0.25, 0.0, 0.25, 0.0625, 0.1875, 0.0625, 0.0, 0.0625, 0.0625, 0.0625, 0.0625, 0.125, 0.0, 0.125, 0.0, 0.0, 0.0625, 0.0, 0.0625, 0.0625, 0.0, 0.0625, 0.0625, 0.0, 0.125, 0.0, 0.125, 0.0625, 0.0625, 0.0625, 0.0, 0.1875, 0.0625, 0.1875, 0.0625, 0.25, 0.0, 0.25, 0.0, 0.125, 0.0625, 0.125, 0.0625, 0.1875, 0.0, 0.1875, 0.0625, 0.125, 0.125, 0.125, 0.125, 0.1875, 0.0625, 0.1875, 0.125, 0.3125, 0.1875, 0.3125, 0.1875, 0.375, 0.125, 0.375, 0.125, 0.25, 0.1875, 0.25, 0.1875, 0.3125, 0.125, 0.3125, 0.1875, 0.25, 0.25, 0.25, 0.25, 0.3125, 0.1875, 0.3125, 0.375, 0.9375, 0.4375, 0.9375, 0.4375, 1.0, 0.375, 1.0, 0.375, 0.875, 0.4375, 0.875, 0.4375, 0.9375, 0.375, 0.9375, 0.4375, 0.875, 0.5, 0.875, 0.5, 0.9375, 0.4375, 0.9375, 0.875, 0.9375, 0.9375, 0.9375, 0.9375, 1.0, 0.875, 1.0, 0.875, 0.875, 0.9375, 0.875, 0.9375, 0.9375, 0.875, 0.9375, 0.9375, 0.875, 1.0, 0.875, 1.0, 0.9375, 0.9375, 0.9375, 0.375, 0.4375, 0.4375, 0.4375, 0.4375, 0.5, 0.375, 0.5, 0.375, 0.375, 0.4375, 0.375, 0.4375, 0.4375, 0.375, 0.4375, 0.4375, 0.375, 0.5, 0.375, 0.5, 0.4375, 0.4375, 0.4375, 0.375, 0.6875, 0.4375, 0.6875, 0.4375, 0.75, 0.375, 0.75, 0.375, 0.625, 0.4375, 0.625, 0.4375, 0.6875, 0.375, 0.6875, 0.4375, 0.625, 0.5, 0.625, 0.5, 0.6875, 0.4375, 0.6875, 0.625, 0.9375, 0.6875, 0.9375, 0.6875, 1.0, 0.625, 1.0, 0.625, 0.875, 0.6875, 0.875, 0.6875, 0.9375, 0.625, 0.9375, 0.6875, 0.875, 0.75, 0.875, 0.75, 0.9375, 0.6875, 0.9375, 0.125, 0.625, 0.1875, 0.625, 0.1875, 0.625, 0.125, 0.625, 0.125, 0.8125, 0.125, 0.75, 0.125, 0.75, 0.125, 0.8125, 0.25, 0.625, 0.3125, 0.625, 0.3125, 0.625, 0.25, 0.625, 0.125, 0.4375, 0.1875, 0.4375, 0.1875, 0.5, 0.125, 0.5, 0.125, 0.375, 0.1875, 0.375, 0.1875, 0.4375, 0.125, 0.4375, 0.1875, 0.375, 0.25, 0.375, 0.25, 0.4375, 0.1875, 0.4375, 0.125, 0.1875, 0.1875, 0.1875, 0.1875, 0.25, 0.125, 0.25, 0.125, 0.125, 0.1875, 0.125, 0.1875, 0.1875, 0.125, 0.1875, 0.1875, 0.125, 0.25, 0.125, 0.25, 0.1875, 0.1875, 0.1875, 0.875, 0.6875, 0.9375, 0.6875, 0.9375, 0.75, 0.875, 0.75, 0.875, 0.625, 0.9375, 0.625, 0.9375, 0.6875, 0.875, 0.6875, 0.9375, 0.625, 1.0, 0.625, 1.0, 0.6875, 0.9375, 0.6875, 0.25, 0.4375, 0.3125, 0.4375, 0.3125, 0.5, 0.25, 0.5, 0.25, 0.375, 0.3125, 0.375, 0.3125, 0.4375, 0.25, 0.4375, 0.3125, 0.375, 0.375, 0.375, 0.375, 0.4375, 0.3125, 0.4375, 0.25, 0.3125, 0.3125, 0.3125, 0.3125, 0.375, 0.25, 0.375, 0.25, 0.25, 0.3125, 0.25, 0.3125, 0.3125, 0.25, 0.3125, 0.3125, 0.25, 0.375, 0.25, 0.375, 0.3125, 0.3125, 0.3125, 0.875, 0.8125, 0.9375, 0.8125, 0.9375, 0.875, 0.875, 0.875, 0.875, 0.75, 0.9375, 0.75, 0.9375, 0.8125, 0.875, 0.8125, 0.9375, 0.75, 1.0, 0.75, 1.0, 0.8125, 0.9375, 0.8125, 0.3125, 0.875, 0.25, 0.875, 0.25, 0.875, 0.3125, 0.875, 0.1875, 0.875, 0.125, 0.875, 0.125, 0.875, 0.1875, 0.875, 0.125, 0.75, 0.125, 0.6875, 0.125, 0.6875, 0.125, 0.75, 0.25, 0.9375, 0.3125, 0.9375, 0.3125, 1.0, 0.25, 1.0, 0.25, 0.875, 0.3125, 0.875, 0.3125, 0.9375, 0.25, 0.9375, 0.3125, 0.875, 0.375, 0.875, 0.375, 0.9375, 0.3125, 0.9375, 0.375, 0.8125, 0.4375, 0.8125, 0.4375, 0.875, 0.375, 0.875, 0.375, 0.75, 0.4375, 0.75, 0.4375, 0.8125, 0.375, 0.8125, 0.4375, 0.75, 0.5, 0.75, 0.5, 0.8125, 0.4375, 0.8125, 0.625, 0.4375, 0.6875, 0.4375, 0.6875, 0.5, 0.625, 0.5, 0.625, 0.375, 0.6875, 0.375, 0.6875, 0.4375, 0.625, 0.4375, 0.6875, 0.375, 0.75, 0.375, 0.75, 0.4375, 0.6875, 0.4375, 0.375, 0.1875, 0.4375, 0.1875, 0.4375, 0.25, 0.375, 0.25, 0.375, 0.125, 0.4375, 0.125, 0.4375, 0.1875, 0.375, 0.1875, 0.4375, 0.125, 0.5, 0.125, 0.5, 0.1875, 0.4375, 0.1875, 0.625, 0.1875, 0.6875, 0.1875, 0.6875, 0.25, 0.625, 0.25, 0.625, 0.125, 0.6875, 0.125, 0.6875, 0.1875, 0.625, 0.1875, 0.6875, 0.125, 0.75, 0.125, 0.75, 0.1875, 0.6875, 0.1875, 0.375, 0.75, 0.375, 0.8125, 0.375, 0.8125, 0.375, 0.75, 0.375, 0.6875, 0.375, 0.75, 0.375, 0.75, 0.375, 0.6875, 0.125, 0.875, 0.125, 0.8125, 0.125, 0.8125, 0.125, 0.875, 0.375, 0.3125, 0.4375, 0.3125, 0.4375, 0.375, 0.375, 0.375, 0.375, 0.25, 0.4375, 0.25, 0.4375, 0.3125, 0.375, 0.3125, 0.4375, 0.25, 0.5, 0.25, 0.5, 0.3125, 0.4375, 0.3125, 0.25, 0.5625, 0.3125, 0.5625, 0.3125, 0.625, 0.25, 0.625, 0.25, 0.5, 0.3125, 0.5, 0.3125, 0.5625, 0.25, 0.5625, 0.3125, 0.5, 0.375, 0.5, 0.375, 0.5625, 0.3125, 0.5625, 0.625, 0.8125, 0.6875, 0.8125, 0.6875, 0.875, 0.625, 0.875, 0.625, 0.75, 0.6875, 0.75, 0.6875, 0.8125, 0.625, 0.8125, 0.6875, 0.75, 0.75, 0.75, 0.75, 0.8125, 0.6875, 0.8125, 0.0, 0.6875, 0.0625, 0.6875, 0.0625, 0.75, 0.0, 0.75, 0.0, 0.625, 0.0625, 0.625, 0.0625, 0.6875, 0.0, 0.6875, 0.0625, 0.625, 0.125, 0.625, 0.125, 0.6875, 0.0625, 0.6875, 0.5, 0.8125, 0.5625, 0.8125, 0.5625, 0.875, 0.5, 0.875, 0.5, 0.75, 0.5625, 0.75, 0.5625, 0.8125, 0.5, 0.8125, 0.5625, 0.75, 0.625, 0.75, 0.625, 0.8125, 0.5625, 0.8125, 0.0, 0.4375, 0.0625, 0.4375, 0.0625, 0.5, 0.0, 0.5, 0.0, 0.375, 0.0625, 0.375, 0.0625, 0.4375, 0.0, 0.4375, 0.0625, 0.375, 0.125, 0.375, 0.125, 0.4375, 0.0625, 0.4375, 0.0, 0.3125, 0.0625, 0.3125, 0.0625, 0.375, 0.0, 0.375, 0.0, 0.25, 0.0625, 0.25, 0.0625, 0.3125, 0.0, 0.3125, 0.0625, 0.25, 0.125, 0.25, 0.125, 0.3125, 0.0625, 0.3125, 0.125, 0.5625, 0.1875, 0.5625, 0.1875, 0.625, 0.125, 0.625, 0.125, 0.5, 0.1875, 0.5, 0.1875, 0.5625, 0.125, 0.5625, 0.1875, 0.5, 0.25, 0.5, 0.25, 0.5625, 0.1875, 0.5625, 0.0, 0.5625, 0.0625, 0.5625, 0.0625, 0.625, 0.0, 0.625, 0.0, 0.5, 0.0625, 0.5, 0.0625, 0.5625, 0.0, 0.5625, 0.0625, 0.5, 0.125, 0.5, 0.125, 0.5625, 0.0625, 0.5625, 0.5, 0.9375, 0.5625, 0.9375, 0.5625, 1.0, 0.5, 1.0, 0.5, 0.875, 0.5625, 0.875, 0.5625, 0.9375, 0.5, 0.9375, 0.5625, 0.875, 0.625, 0.875, 0.625, 0.9375, 0.5625, 0.9375, 0.375, 0.5625, 0.4375, 0.5625, 0.4375, 0.625, 0.375, 0.625, 0.375, 0.5, 0.4375, 0.5, 0.4375, 0.5625, 0.375, 0.5625, 0.4375, 0.5, 0.5, 0.5, 0.5, 0.5625, 0.4375, 0.5625, 0.875, 0.1875, 0.9375, 0.1875, 0.9375, 0.25, 0.875, 0.25, 0.875, 0.125, 0.9375, 0.125, 0.9375, 0.1875, 0.875, 0.1875, 0.9375, 0.125, 1.0, 0.125, 1.0, 0.1875, 0.9375, 0.1875, 0.75, 0.9375, 0.8125, 0.9375, 0.8125, 1.0, 0.75, 1.0, 0.75, 0.875, 0.8125, 0.875, 0.8125, 0.9375, 0.75, 0.9375, 0.8125, 0.875, 0.875, 0.875, 0.875, 0.9375, 0.8125, 0.9375, 0.75, 0.8125, 0.8125, 0.8125, 0.8125, 0.875, 0.75, 0.875, 0.75, 0.75, 0.8125, 0.75, 0.8125, 0.8125, 0.75, 0.8125, 0.8125, 0.75, 0.875, 0.75, 0.875, 0.8125, 0.8125, 0.8125, 0.625, 0.6875, 0.6875, 0.6875, 0.6875, 0.75, 0.625, 0.75, 0.625, 0.625, 0.6875, 0.625, 0.6875, 0.6875, 0.625, 0.6875, 0.6875, 0.625, 0.75, 0.625, 0.75, 0.6875, 0.6875, 0.6875, 0.125, 0.9375, 0.1875, 0.9375, 0.1875, 1.0, 0.125, 1.0, 0.125, 0.875, 0.1875, 0.875, 0.1875, 0.9375, 0.125, 0.9375, 0.1875, 0.875, 0.25, 0.875, 0.25, 0.9375, 0.1875, 0.9375, 0.875, 0.4375, 0.9375, 0.4375, 0.9375, 0.5, 0.875, 0.5, 0.875, 0.375, 0.9375, 0.375, 0.9375, 0.4375, 0.875, 0.4375, 0.9375, 0.375, 1.0, 0.375, 1.0, 0.4375, 0.9375, 0.4375, 0.375, 0.6875, 0.375, 0.75, 0.375, 0.8125, 0.375, 0.875, 0.3125, 0.875, 0.25, 0.875, 0.1875, 0.875, 0.125, 0.875, 0.125, 0.8125, 0.125, 0.75, 0.125, 0.6875, 0.125, 0.625, 0.1875, 0.625, 0.25, 0.625, 0.3125, 0.625, 0.375, 0.625, 0.9375, 0.4375, 1.0, 0.4375, 1.0, 0.5, 0.9375, 0.5, 0.1875, 0.9375, 0.25, 0.9375, 0.25, 1.0, 0.1875, 1.0, 0.6875, 0.6875, 0.75, 0.6875, 0.75, 0.75, 0.6875, 0.75, 0.8125, 0.8125, 0.875, 0.8125, 0.875, 0.875, 0.8125, 0.875, 0.8125, 0.9375, 0.875, 0.9375, 0.875, 1.0, 0.8125, 1.0, 0.9375, 0.1875, 1.0, 0.1875, 1.0, 0.25, 0.9375, 0.25, 0.4375, 0.5625, 0.5, 0.5625, 0.5, 0.625, 0.4375, 0.625, 0.5625, 0.9375, 0.625, 0.9375, 0.625, 1.0, 0.5625, 1.0, 0.0625, 0.5625, 0.125, 0.5625, 0.125, 0.625, 0.0625, 0.625, 0.1875, 0.5625, 0.25, 0.5625, 0.25, 0.625, 0.1875, 0.625, 0.0625, 0.3125, 0.125, 0.3125, 0.125, 0.375, 0.0625, 0.375, 0.0625, 0.4375, 0.125, 0.4375, 0.125, 0.5, 0.0625, 0.5, 0.5625, 0.8125, 0.625, 0.8125, 0.625, 0.875, 0.5625, 0.875, 0.0625, 0.6875, 0.125, 0.6875, 0.125, 0.75, 0.0625, 0.75, 0.6875, 0.8125, 0.75, 0.8125, 0.75, 0.875, 0.6875, 0.875, 0.3125, 0.5625, 0.375, 0.5625, 0.375, 0.625, 0.3125, 0.625, 0.4375, 0.3125, 0.5, 0.3125, 0.5, 0.375, 0.4375, 0.375, 0.1875, 0.625, 0.25, 0.625, 0.25, 0.625, 0.1875, 0.625, 0.6875, 0.1875, 0.75, 0.1875, 0.75, 0.25, 0.6875, 0.25, 0.4375, 0.1875, 0.5, 0.1875, 0.5, 0.25, 0.4375, 0.25, 0.6875, 0.4375, 0.75, 0.4375, 0.75, 0.5, 0.6875, 0.5, 0.4375, 0.8125, 0.5, 0.8125, 0.5, 0.875, 0.4375, 0.875, 0.3125, 0.9375, 0.375, 0.9375, 0.375, 1.0, 0.3125, 1.0, 0.3125, 0.625, 0.375, 0.625, 0.375, 0.625, 0.3125, 0.625, 0.9375, 0.8125, 1.0, 0.8125, 1.0, 0.875, 0.9375, 0.875, 0.3125, 0.3125, 0.375, 0.3125, 0.375, 0.375, 0.3125, 0.375, 0.3125, 0.4375, 0.375, 0.4375, 0.375, 0.5, 0.3125, 0.5, 0.9375, 0.6875, 1.0, 0.6875, 1.0, 0.75, 0.9375, 0.75, 0.1875, 0.1875, 0.25, 0.1875, 0.25, 0.25, 0.1875, 0.25, 0.1875, 0.4375, 0.25, 0.4375, 0.25, 0.5, 0.1875, 0.5, 0.375, 0.875, 0.3125, 0.875, 0.3125, 0.875, 0.375, 0.875, 0.6875, 0.9375, 0.75, 0.9375, 0.75, 1.0, 0.6875, 1.0, 0.4375, 0.6875, 0.5, 0.6875, 0.5, 0.75, 0.4375, 0.75, 0.4375, 0.4375, 0.5, 0.4375, 0.5, 0.5, 0.4375, 0.5, 0.9375, 0.9375, 1.0, 0.9375, 1.0, 1.0, 0.9375, 1.0, 0.4375, 0.9375, 0.5, 0.9375, 0.5, 1.0, 0.4375, 1.0, 0.1875, 0.3125, 0.25, 0.3125, 0.25, 0.375, 0.1875, 0.375, 0.0625, 0.1875, 0.125, 0.1875, 0.125, 0.25, 0.0625, 0.25, 0.0625, 0.0625, 0.125, 0.0625, 0.125, 0.125, 0.0625, 0.125, 0.1875, 0.0625, 0.25, 0.0625, 0.25, 0.125, 0.1875, 0.125, 0.8125, 0.6875, 0.875, 0.6875, 0.875, 0.75, 0.8125, 0.75, 0.8125, 0.5625, 0.875, 0.5625, 0.875, 0.625, 0.8125, 0.625, 0.9375, 0.5625, 1.0, 0.5625, 1.0, 0.625, 0.9375, 0.625, 0.5625, 0.4375, 0.625, 0.4375, 0.625, 0.5, 0.5625, 0.5, 0.5625, 0.3125, 0.625, 0.3125, 0.625, 0.375, 0.5625, 0.375, 0.6875, 0.3125, 0.75, 0.3125, 0.75, 0.375, 0.6875, 0.375, 0.3125, 0.1875, 0.375, 0.1875, 0.375, 0.25, 0.3125, 0.25, 0.3125, 0.0625, 0.375, 0.0625, 0.375, 0.125, 0.3125, 0.125, 0.4375, 0.0625, 0.5, 0.0625, 0.5, 0.125, 0.4375, 0.125, 0.5625, 0.1875, 0.625, 0.1875, 0.625, 0.25, 0.5625, 0.25, 0.5625, 0.0625, 0.625, 0.0625, 0.625, 0.125, 0.5625, 0.125, 0.6875, 0.0625, 0.75, 0.0625, 0.75, 0.125, 0.6875, 0.125, 0.8125, 0.1875, 0.875, 0.1875, 0.875, 0.25, 0.8125, 0.25, 0.8125, 0.0625, 0.875, 0.0625, 0.875, 0.125, 0.8125, 0.125, 0.9375, 0.0625, 1.0, 0.0625, 1.0, 0.125, 0.9375, 0.125, 0.5625, 0.6875, 0.625, 0.6875, 0.625, 0.75, 0.5625, 0.75, 0.5625, 0.5625, 0.625, 0.5625, 0.625, 0.625, 0.5625, 0.625, 0.6875, 0.5625, 0.75, 0.5625, 0.75, 0.625, 0.6875, 0.625, 0.0625, 0.9375, 0.125, 0.9375, 0.125, 1.0, 0.0625, 1.0, 0.0625, 0.8125, 0.125, 0.8125, 0.125, 0.875, 0.0625, 0.875, 0.25, 0.875, 0.1875, 0.875, 0.1875, 0.875, 0.25, 0.875, 0.8125, 0.4375, 0.875, 0.4375, 0.875, 0.5, 0.8125, 0.5, 0.8125, 0.3125, 0.875, 0.3125, 0.875, 0.375, 0.8125, 0.375, 0.9375, 0.3125, 1.0, 0.3125, 1.0, 0.375, 0.9375, 0.375, 0.875, 0.3125, 0.9375, 0.3125, 0.9375, 0.375, 0.875, 0.375, 0.875, 0.25, 0.9375, 0.25, 0.9375, 0.3125, 0.875, 0.3125, 0.9375, 0.25, 1.0, 0.25, 1.0, 0.3125, 0.9375, 0.3125, 0.75, 0.3125, 0.8125, 0.3125, 0.8125, 0.375, 0.75, 0.375, 0.75, 0.25, 0.8125, 0.25, 0.8125, 0.3125, 0.75, 0.3125, 0.8125, 0.25, 0.875, 0.25, 0.875, 0.3125, 0.8125, 0.3125, 0.75, 0.4375, 0.8125, 0.4375, 0.8125, 0.5, 0.75, 0.5, 0.75, 0.375, 0.8125, 0.375, 0.8125, 0.4375, 0.75, 0.4375, 0.8125, 0.375, 0.875, 0.375, 0.875, 0.4375, 0.8125, 0.4375, 0.375, 0.8125, 0.375, 0.875, 0.375, 0.875, 0.375, 0.8125, 0.125, 0.6875, 0.125, 0.625, 0.125, 0.625, 0.125, 0.6875, 0.375, 0.625, 0.375, 0.6875, 0.375, 0.6875, 0.375, 0.625, 0.0, 0.8125, 0.0625, 0.8125, 0.0625, 0.875, 0.0, 0.875, 0.0, 0.75, 0.0625, 0.75, 0.0625, 0.8125, 0.0, 0.8125, 0.0625, 0.75, 0.125, 0.75, 0.125, 0.8125, 0.0625, 0.8125, 0.0, 0.9375, 0.0625, 0.9375, 0.0625, 1.0, 0.0, 1.0, 0.0, 0.875, 0.0625, 0.875, 0.0625, 0.9375, 0.0, 0.9375, 0.0625, 0.875, 0.125, 0.875, 0.125, 0.9375, 0.0625, 0.9375, 0.625, 0.5625, 0.6875, 0.5625, 0.6875, 0.625, 0.625, 0.625, 0.625, 0.5, 0.6875, 0.5, 0.6875, 0.5625, 0.625, 0.5625, 0.6875, 0.5, 0.75, 0.5, 0.75, 0.5625, 0.6875, 0.5625, 0.5, 0.5625, 0.5625, 0.5625, 0.5625, 0.625, 0.5, 0.625, 0.5, 0.5, 0.5625, 0.5, 0.5625, 0.5625, 0.5, 0.5625, 0.5625, 0.5, 0.625, 0.5, 0.625, 0.5625, 0.5625, 0.5625, 0.5, 0.6875, 0.5625, 0.6875, 0.5625, 0.75, 0.5, 0.75, 0.5, 0.625, 0.5625, 0.625, 0.5625, 0.6875, 0.5, 0.6875, 0.5625, 0.625, 0.625, 0.625, 0.625, 0.6875, 0.5625, 0.6875, 0.875, 0.0625, 0.9375, 0.0625, 0.9375, 0.125, 0.875, 0.125, 0.875, 0.0, 0.9375, 0.0, 0.9375, 0.0625, 0.875, 0.0625, 0.9375, 0.0, 1.0, 0.0, 1.0, 0.0625, 0.9375, 0.0625, 0.75, 0.0625, 0.8125, 0.0625, 0.8125, 0.125, 0.75, 0.125, 0.75, 0.0, 0.8125, 0.0, 0.8125, 0.0625, 0.75, 0.0625, 0.8125, 0.0, 0.875, 0.0, 0.875, 0.0625, 0.8125, 0.0625, 0.75, 0.1875, 0.8125, 0.1875, 0.8125, 0.25, 0.75, 0.25, 0.75, 0.125, 0.8125, 0.125, 0.8125, 0.1875, 0.75, 0.1875, 0.8125, 0.125, 0.875, 0.125, 0.875, 0.1875, 0.8125, 0.1875, 0.625, 0.0625, 0.6875, 0.0625, 0.6875, 0.125, 0.625, 0.125, 0.625, 0.0, 0.6875, 0.0, 0.6875, 0.0625, 0.625, 0.0625, 0.6875, 0.0, 0.75, 0.0, 0.75, 0.0625, 0.6875, 0.0625, 0.5, 0.0625, 0.5625, 0.0625, 0.5625, 0.125, 0.5, 0.125, 0.5, 0.0, 0.5625, 0.0, 0.5625, 0.0625, 0.5, 0.0625, 0.5625, 0.0, 0.625, 0.0, 0.625, 0.0625, 0.5625, 0.0625, 0.5, 0.1875, 0.5625, 0.1875, 0.5625, 0.25, 0.5, 0.25, 0.5, 0.125, 0.5625, 0.125, 0.5625, 0.1875, 0.5, 0.1875, 0.5625, 0.125, 0.625, 0.125, 0.625, 0.1875, 0.5625, 0.1875, 0.375, 0.0625, 0.4375, 0.0625, 0.4375, 0.125, 0.375, 0.125, 0.375, 0.0, 0.4375, 0.0, 0.4375, 0.0625, 0.375, 0.0625, 0.4375, 0.0, 0.5, 0.0, 0.5, 0.0625, 0.4375, 0.0625, 0.25, 0.0625, 0.3125, 0.0625, 0.3125, 0.125, 0.25, 0.125, 0.25, 0.0, 0.3125, 0.0, 0.3125, 0.0625, 0.25, 0.0625, 0.3125, 0.0, 0.375, 0.0, 0.375, 0.0625, 0.3125, 0.0625, 0.25, 0.1875, 0.3125, 0.1875, 0.3125, 0.25, 0.25, 0.25, 0.25, 0.125, 0.3125, 0.125, 0.3125, 0.1875, 0.25, 0.1875, 0.3125, 0.125, 0.375, 0.125, 0.375, 0.1875, 0.3125, 0.1875, 0.625, 0.3125, 0.6875, 0.3125, 0.6875, 0.375, 0.625, 0.375, 0.625, 0.25, 0.6875, 0.25, 0.6875, 0.3125, 0.625, 0.3125, 0.6875, 0.25, 0.75, 0.25, 0.75, 0.3125, 0.6875, 0.3125, 0.5, 0.3125, 0.5625, 0.3125, 0.5625, 0.375, 0.5, 0.375, 0.5, 0.25, 0.5625, 0.25, 0.5625, 0.3125, 0.5, 0.3125, 0.5625, 0.25, 0.625, 0.25, 0.625, 0.3125, 0.5625, 0.3125, 0.5, 0.4375, 0.5625, 0.4375, 0.5625, 0.5, 0.5, 0.5, 0.5, 0.375, 0.5625, 0.375, 0.5625, 0.4375, 0.5, 0.4375, 0.5625, 0.375, 0.625, 0.375, 0.625, 0.4375, 0.5625, 0.4375, 0.875, 0.5625, 0.9375, 0.5625, 0.9375, 0.625, 0.875, 0.625, 0.875, 0.5, 0.9375, 0.5, 0.9375, 0.5625, 0.875, 0.5625, 0.9375, 0.5, 1.0, 0.5, 1.0, 0.5625, 0.9375, 0.5625, 0.75, 0.5625, 0.8125, 0.5625, 0.8125, 0.625, 0.75, 0.625, 0.75, 0.5, 0.8125, 0.5, 0.8125, 0.5625, 0.75, 0.5625, 0.8125, 0.5, 0.875, 0.5, 0.875, 0.5625, 0.8125, 0.5625, 0.75, 0.6875, 0.8125, 0.6875, 0.8125, 0.75, 0.75, 0.75, 0.75, 0.625, 0.8125, 0.625, 0.8125, 0.6875, 0.75, 0.6875, 0.8125, 0.625, 0.875, 0.625, 0.875, 0.6875, 0.8125, 0.6875, 0.125, 0.0625, 0.1875, 0.0625, 0.1875, 0.125, 0.125, 0.125, 0.125, 0.0, 0.1875, 0.0, 0.1875, 0.0625, 0.125, 0.0625, 0.1875, 0.0, 0.25, 0.0, 0.25, 0.0625, 0.1875, 0.0625, 0.0, 0.0625, 0.0625, 0.0625, 0.0625, 0.125, 0.0, 0.125, 0.0, 0.0, 0.0625, 0.0, 0.0625, 0.0625, 0.0, 0.0625, 0.0625, 0.0, 0.125, 0.0, 0.125, 0.0625, 0.0625, 0.0625, 0.0, 0.1875, 0.0625, 0.1875, 0.0625, 0.25, 0.0, 0.25, 0.0, 0.125, 0.0625, 0.125, 0.0625, 0.1875, 0.0, 0.1875, 0.0625, 0.125, 0.125, 0.125, 0.125, 0.1875, 0.0625, 0.1875, 0.125, 0.3125, 0.1875, 0.3125, 0.1875, 0.375, 0.125, 0.375, 0.125, 0.25, 0.1875, 0.25, 0.1875, 0.3125, 0.125, 0.3125, 0.1875, 0.25, 0.25, 0.25, 0.25, 0.3125, 0.1875, 0.3125, 0.375, 0.9375, 0.4375, 0.9375, 0.4375, 1.0, 0.375, 1.0, 0.375, 0.875, 0.4375, 0.875, 0.4375, 0.9375, 0.375, 0.9375, 0.4375, 0.875, 0.5, 0.875, 0.5, 0.9375, 0.4375, 0.9375, 0.875, 0.9375, 0.9375, 0.9375, 0.9375, 1.0, 0.875, 1.0, 0.875, 0.875, 0.9375, 0.875, 0.9375, 0.9375, 0.875, 0.9375, 0.9375, 0.875, 1.0, 0.875, 1.0, 0.9375, 0.9375, 0.9375, 0.375, 0.4375, 0.4375, 0.4375, 0.4375, 0.5, 0.375, 0.5, 0.375, 0.375, 0.4375, 0.375, 0.4375, 0.4375, 0.375, 0.4375, 0.4375, 0.375, 0.5, 0.375, 0.5, 0.4375, 0.4375, 0.4375, 0.375, 0.6875, 0.4375, 0.6875, 0.4375, 0.75, 0.375, 0.75, 0.375, 0.625, 0.4375, 0.625, 0.4375, 0.6875, 0.375, 0.6875, 0.4375, 0.625, 0.5, 0.625, 0.5, 0.6875, 0.4375, 0.6875, 0.625, 0.9375, 0.6875, 0.9375, 0.6875, 1.0, 0.625, 1.0, 0.625, 0.875, 0.6875, 0.875, 0.6875, 0.9375, 0.625, 0.9375, 0.6875, 0.875, 0.75, 0.875, 0.75, 0.9375, 0.6875, 0.9375, 0.125, 0.625, 0.1875, 0.625, 0.1875, 0.625, 0.125, 0.625, 0.125, 0.8125, 0.125, 0.75, 0.125, 0.75, 0.125, 0.8125, 0.25, 0.625, 0.3125, 0.625, 0.3125, 0.625, 0.25, 0.625, 0.125, 0.4375, 0.1875, 0.4375, 0.1875, 0.5, 0.125, 0.5, 0.125, 0.375, 0.1875, 0.375, 0.1875, 0.4375, 0.125, 0.4375, 0.1875, 0.375, 0.25, 0.375, 0.25, 0.4375, 0.1875, 0.4375, 0.125, 0.1875, 0.1875, 0.1875, 0.1875, 0.25, 0.125, 0.25, 0.125, 0.125, 0.1875, 0.125, 0.1875, 0.1875, 0.125, 0.1875, 0.1875, 0.125, 0.25, 0.125, 0.25, 0.1875, 0.1875, 0.1875, 0.875, 0.6875, 0.9375, 0.6875, 0.9375, 0.75, 0.875, 0.75, 0.875, 0.625, 0.9375, 0.625, 0.9375, 0.6875, 0.875, 0.6875, 0.9375, 0.625, 1.0, 0.625, 1.0, 0.6875, 0.9375, 0.6875, 0.25, 0.4375, 0.3125, 0.4375, 0.3125, 0.5, 0.25, 0.5, 0.25, 0.375, 0.3125, 0.375, 0.3125, 0.4375, 0.25, 0.4375, 0.3125, 0.375, 0.375, 0.375, 0.375, 0.4375, 0.3125, 0.4375, 0.25, 0.3125, 0.3125, 0.3125, 0.3125, 0.375, 0.25, 0.375, 0.25, 0.25, 0.3125, 0.25, 0.3125, 0.3125, 0.25, 0.3125, 0.3125, 0.25, 0.375, 0.25, 0.375, 0.3125, 0.3125, 0.3125, 0.875, 0.8125, 0.9375, 0.8125, 0.9375, 0.875, 0.875, 0.875, 0.875, 0.75, 0.9375, 0.75, 0.9375, 0.8125, 0.875, 0.8125, 0.9375, 0.75, 1.0, 0.75, 1.0, 0.8125, 0.9375, 0.8125, 0.3125, 0.875, 0.25, 0.875, 0.25, 0.875, 0.3125, 0.875, 0.1875, 0.875, 0.125, 0.875, 0.125, 0.875, 0.1875, 0.875, 0.125, 0.75, 0.125, 0.6875, 0.125, 0.6875, 0.125, 0.75, 0.25, 0.9375, 0.3125, 0.9375, 0.3125, 1.0, 0.25, 1.0, 0.25, 0.875, 0.3125, 0.875, 0.3125, 0.9375, 0.25, 0.9375, 0.3125, 0.875, 0.375, 0.875, 0.375, 0.9375, 0.3125, 0.9375, 0.375, 0.8125, 0.4375, 0.8125, 0.4375, 0.875, 0.375, 0.875, 0.375, 0.75, 0.4375, 0.75, 0.4375, 0.8125, 0.375, 0.8125, 0.4375, 0.75, 0.5, 0.75, 0.5, 0.8125, 0.4375, 0.8125, 0.625, 0.4375, 0.6875, 0.4375, 0.6875, 0.5, 0.625, 0.5, 0.625, 0.375, 0.6875, 0.375, 0.6875, 0.4375, 0.625, 0.4375, 0.6875, 0.375, 0.75, 0.375, 0.75, 0.4375, 0.6875, 0.4375, 0.375, 0.1875, 0.4375, 0.1875, 0.4375, 0.25, 0.375, 0.25, 0.375, 0.125, 0.4375, 0.125, 0.4375, 0.1875, 0.375, 0.1875, 0.4375, 0.125, 0.5, 0.125, 0.5, 0.1875, 0.4375, 0.1875, 0.625, 0.1875, 0.6875, 0.1875, 0.6875, 0.25, 0.625, 0.25, 0.625, 0.125, 0.6875, 0.125, 0.6875, 0.1875, 0.625, 0.1875, 0.6875, 0.125, 0.75, 0.125, 0.75, 0.1875, 0.6875, 0.1875, 0.375, 0.75, 0.375, 0.8125, 0.375, 0.8125, 0.375, 0.75, 0.375, 0.6875, 0.375, 0.75, 0.375, 0.75, 0.375, 0.6875, 0.125, 0.875, 0.125, 0.8125, 0.125, 0.8125, 0.125, 0.875, 0.375, 0.3125, 0.4375, 0.3125, 0.4375, 0.375, 0.375, 0.375, 0.375, 0.25, 0.4375, 0.25, 0.4375, 0.3125, 0.375, 0.3125, 0.4375, 0.25, 0.5, 0.25, 0.5, 0.3125, 0.4375, 0.3125, 0.25, 0.5625, 0.3125, 0.5625, 0.3125, 0.625, 0.25, 0.625, 0.25, 0.5, 0.3125, 0.5, 0.3125, 0.5625, 0.25, 0.5625, 0.3125, 0.5, 0.375, 0.5, 0.375, 0.5625, 0.3125, 0.5625, 0.625, 0.8125, 0.6875, 0.8125, 0.6875, 0.875, 0.625, 0.875, 0.625, 0.75, 0.6875, 0.75, 0.6875, 0.8125, 0.625, 0.8125, 0.6875, 0.75, 0.75, 0.75, 0.75, 0.8125, 0.6875, 0.8125, 0.0, 0.6875, 0.0625, 0.6875, 0.0625, 0.75, 0.0, 0.75, 0.0, 0.625, 0.0625, 0.625, 0.0625, 0.6875, 0.0, 0.6875, 0.0625, 0.625, 0.125, 0.625, 0.125, 0.6875, 0.0625, 0.6875, 0.5, 0.8125, 0.5625, 0.8125, 0.5625, 0.875, 0.5, 0.875, 0.5, 0.75, 0.5625, 0.75, 0.5625, 0.8125, 0.5, 0.8125, 0.5625, 0.75, 0.625, 0.75, 0.625, 0.8125, 0.5625, 0.8125, 0.0, 0.4375, 0.0625, 0.4375, 0.0625, 0.5, 0.0, 0.5, 0.0, 0.375, 0.0625, 0.375, 0.0625, 0.4375, 0.0, 0.4375, 0.0625, 0.375, 0.125, 0.375, 0.125, 0.4375, 0.0625, 0.4375, 0.0, 0.3125, 0.0625, 0.3125, 0.0625, 0.375, 0.0, 0.375, 0.0, 0.25, 0.0625, 0.25, 0.0625, 0.3125, 0.0, 0.3125, 0.0625, 0.25, 0.125, 0.25, 0.125, 0.3125, 0.0625, 0.3125, 0.125, 0.5625, 0.1875, 0.5625, 0.1875, 0.625, 0.125, 0.625, 0.125, 0.5, 0.1875, 0.5, 0.1875, 0.5625, 0.125, 0.5625, 0.1875, 0.5, 0.25, 0.5, 0.25, 0.5625, 0.1875, 0.5625, 0.0, 0.5625, 0.0625, 0.5625, 0.0625, 0.625, 0.0, 0.625, 0.0, 0.5, 0.0625, 0.5, 0.0625, 0.5625, 0.0, 0.5625, 0.0625, 0.5, 0.125, 0.5, 0.125, 0.5625, 0.0625, 0.5625, 0.5, 0.9375, 0.5625, 0.9375, 0.5625, 1.0, 0.5, 1.0, 0.5, 0.875, 0.5625, 0.875, 0.5625, 0.9375, 0.5, 0.9375, 0.5625, 0.875, 0.625, 0.875, 0.625, 0.9375, 0.5625, 0.9375, 0.375, 0.5625, 0.4375, 0.5625, 0.4375, 0.625, 0.375, 0.625, 0.375, 0.5, 0.4375, 0.5, 0.4375, 0.5625, 0.375, 0.5625, 0.4375, 0.5, 0.5, 0.5, 0.5, 0.5625, 0.4375, 0.5625, 0.875, 0.1875, 0.9375, 0.1875, 0.9375, 0.25, 0.875, 0.25, 0.875, 0.125, 0.9375, 0.125, 0.9375, 0.1875, 0.875, 0.1875, 0.9375, 0.125, 1.0, 0.125, 1.0, 0.1875, 0.9375, 0.1875, 0.75, 0.9375, 0.8125, 0.9375, 0.8125, 1.0, 0.75, 1.0, 0.75, 0.875, 0.8125, 0.875, 0.8125, 0.9375, 0.75, 0.9375, 0.8125, 0.875, 0.875, 0.875, 0.875, 0.9375, 0.8125, 0.9375, 0.75, 0.8125, 0.8125, 0.8125, 0.8125, 0.875, 0.75, 0.875, 0.75, 0.75, 0.8125, 0.75, 0.8125, 0.8125, 0.75, 0.8125, 0.8125, 0.75, 0.875, 0.75, 0.875, 0.8125, 0.8125, 0.8125, 0.625, 0.6875, 0.6875, 0.6875, 0.6875, 0.75, 0.625, 0.75, 0.625, 0.625, 0.6875, 0.625, 0.6875, 0.6875, 0.625, 0.6875, 0.6875, 0.625, 0.75, 0.625, 0.75, 0.6875, 0.6875, 0.6875, 0.125, 0.9375, 0.1875, 0.9375, 0.1875, 1.0, 0.125, 1.0, 0.125, 0.875, 0.1875, 0.875, 0.1875, 0.9375, 0.125, 0.9375, 0.1875, 0.875, 0.25, 0.875, 0.25, 0.9375, 0.1875, 0.9375, 0.875, 0.4375, 0.9375, 0.4375, 0.9375, 0.5, 0.875, 0.5, 0.875, 0.375, 0.9375, 0.375, 0.9375, 0.4375, 0.875, 0.4375, 0.9375, 0.375, 1.0, 0.375, 1.0, 0.4375, 0.9375, 0.4375, 0.375, 0.6875, 0.375, 0.75, 0.375, 0.8125, 0.375, 0.875, 0.3125, 0.875, 0.25, 0.875, 0.1875, 0.875, 0.125, 0.875, 0.125, 0.8125, 0.125, 0.75, 0.125, 0.6875, 0.125, 0.625, 0.1875, 0.625, 0.25, 0.625, 0.3125, 0.625, 0.375, 0.625])
me_plane_001.use_remesh_fix_poles = True
me_plane_001.use_remesh_preserve_attributes = False
me_plane_001.use_mirror_vertex_groups = False
me_plane_001.update()

# ---- objects
ob_light = bpy.data.objects.new('Light', light_light)
ob_camera = bpy.data.objects.new('Camera', cam_camera)
ob_plane = bpy.data.objects.new('Plane', me_plane_001)

# ---- transforms, parenting, visibility, modifiers, constraints
ob_light.location = (4.076, 1.005, 5.904)
ob_light.rotation_euler = (0.6503, 0.05522, 1.866)
ob_light.lock_rotations_4d = False
ob_light.empty_display_type = 'ARROWS'
ob_light.color = (0.0, 0.0, 0.0, 0.0)
ob_light.lineart.crease_threshold = 0.0
ob_camera.location = (7.359, -6.926, 4.958)
ob_camera.rotation_euler = (1.109, 0.0, 0.8149)
ob_camera.lock_rotations_4d = False
ob_camera.empty_display_type = 'ARROWS'
ob_camera.color = (0.0, 0.0, 0.0, 0.0)
ob_camera.display_type = 'WIRE'
ob_camera.lineart.crease_threshold = 0.0
ob_plane.location = (0.0, 0.0, 0.0)
ob_plane.scale = (0.2, 0.2, 0.2)
ob_plane.lineart.crease_threshold = 0.0

# ---- collection membership
col_collection.objects.link(ob_light)
col_collection.objects.link(ob_camera)
col_collection.objects.link(ob_plane)

# ---- scene / render settings (as saved in the file)
scene.camera = ob_camera
scene.frame_start = 1; scene.frame_end = 250; scene.frame_set(1)
scene.render.engine = 'BLENDER_EEVEE_NEXT'
scene.cycles.use_denoising = False
scene.cycles.samples = 128
scene.cycles.sampling_pattern = 'TABULATED_SOBOL'
scene.cycles.use_adaptive_sampling = False
scene.cycles.use_light_tree = False
scene.view_settings.view_transform = 'Filmic'
bpy.context.view_layer.update()
